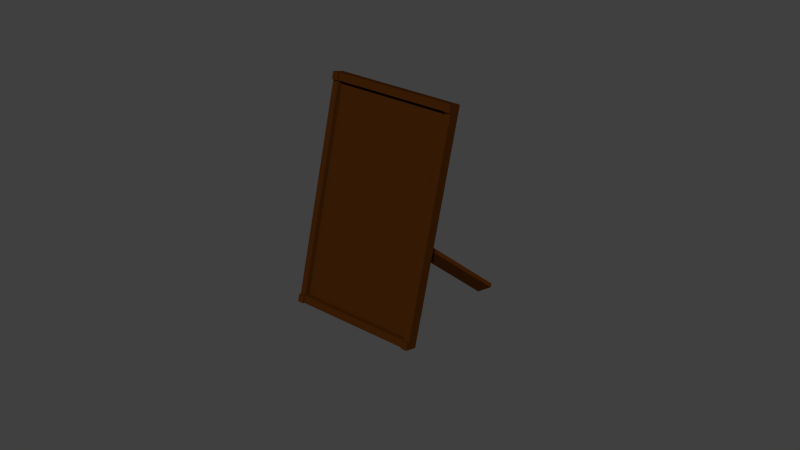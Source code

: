 # Source: photo_frame.blend  (saved by Blender 2.76.0; exported with 4.5.12 LTS)
import bpy
from mathutils import Matrix  # noqa: F401  (used for matrix-valued properties, if any)

bpy.ops.wm.read_factory_settings(use_empty=True)
scene = bpy.context.scene
scene.name = 'Scene'

# ---- collections
col_collection_1 = bpy.data.collections.new('Collection 1'); scene.collection.children.link(col_collection_1)

# ---- materials (node trees are filled in below, after node groups)
mat_photo_frame = bpy.data.materials.new('photo_frame')
mat_photo_frame.alpha_threshold = 0.0
mat_photo_frame.use_transparent_shadow = False
mat_photo_frame.diffuse_color = (0.04445, 0.01303, 0.001473, 1.0)
mat_photo_frame.roughness = 0.5
mat_photo_frame.line_color = (0.0, 0.0, 0.0, 1.0)

# ---- material node trees

# ---- world
world_world = bpy.data.worlds.new('World'); scene.world = world_world
world_world.color = (0.05088, 0.05088, 0.05088)
world_world.use_sun_shadow = False
world_world.sun_shadow_jitter_overblur = 0.0
world_world.cycles.sampling_method = 'MANUAL'
world_world.cycles.sample_map_resolution = 256

# ---- meshes
me_cube_002 = bpy.data.meshes.new('Cube.002')
me_cube_002.from_pydata([(-1.52, -10.48, -2.01), (-1.52, -10.48, -0.01045), (-1.52, -8.482, -2.01), (-1.52, -8.482, -0.01045), (0.4796, -10.48, -2.01), (0.4796, -10.48, -0.01045), (0.4796, -8.482, -2.01), (0.4796, -8.482, -0.01045), (-13.16, -32.8, -0.06742), (0.8874, 40.71, 1.398), (-13.35, -29.65, -0.1983), (0.6987, 43.86, 1.268), (-0.6987, -55.8, -0.9462), (13.35, 17.7, 0.5197), (-0.8874, -52.66, -1.077), (13.16, 20.85, 0.3888), (1.275, 42.79, 1.227), (12.59, 21.92, 0.4295), (-1.464, -51.59, -1.036), (-12.77, -30.72, -0.2389), (12.77, 18.77, 0.5603), (1.464, 39.64, 1.358), (-12.59, -33.86, -0.1081), (-1.275, -54.74, -0.9055), (-12.7, -30.4, -0.0195), (0.4281, 38.31, 1.351), (0.2394, 41.45, 1.22), (-12.89, -27.25, -0.1504), (12.7, 18.45, 0.3409), (-0.4281, -50.26, -1.029), (12.89, 15.3, 0.4718), (-0.2394, -53.4, -0.8983), (12.32, 16.37, 0.5124), (-0.816, -52.34, -0.8576), (1.005, 37.24, 1.31), (-12.13, -31.46, -0.06016), (0.816, 40.39, 1.179), (-12.32, -28.32, -0.191), (12.13, 19.51, 0.3815), (-1.005, -49.19, -0.9885), (12.27, 18.08, 0.4545), (-0.8641, -50.62, -0.9155), (0.9566, 38.96, 1.252), (-12.17, -29.75, -0.1181), (0.4638, 37.71, 1.375), (0.9231, 40.11, 1.423), (-0.2036, -54.0, -0.8735), (-0.6629, -56.4, -0.9214), (1.5, 39.05, 1.383), (-1.24, -55.34, -0.8808), (13.39, 17.11, 0.5445), (12.81, 18.17, 0.5851), (-13.13, -33.4, -0.04264), (-12.55, -34.46, -0.0833), (-0.7803, -52.93, -0.8328), (-12.09, -32.06, -0.03538), (-12.67, -30.99, 0.005279), (12.93, 14.71, 0.4965), (12.35, 15.77, 0.5372), (1.04, 36.65, 1.335)], [], [(1, 3, 2, 0), (3, 7, 6, 2), (7, 5, 4, 6), (5, 1, 0, 4), (0, 2, 6, 4), (5, 7, 3, 1), (24, 27, 10, 8), (39, 29, 14, 18), (29, 31, 12, 14), (8, 22, 53, 52), (23, 18, 14, 12), (21, 16, 11, 9), (13, 15, 17, 20), (20, 17, 16, 21), (8, 10, 19, 22), (22, 19, 18, 23), (22, 35, 55, 53), (33, 35, 22, 23), (27, 37, 19, 10), (37, 39, 18, 19), (16, 17, 38, 36), (36, 38, 39, 37), (11, 16, 36, 26), (26, 36, 37, 27), (20, 21, 34, 32), (33, 32, 40, 41), (21, 9, 45, 48), (30, 32, 33, 31), (33, 23, 49, 54), (34, 25, 24, 35), (15, 13, 30, 28), (28, 30, 31, 29), (17, 15, 28, 38), (38, 28, 29, 39), (9, 11, 26, 25), (25, 26, 27, 24), (40, 42, 43, 41), (32, 34, 42, 40), (35, 33, 41, 43), (34, 35, 43, 42), (55, 56, 52, 53), (46, 54, 49, 47), (50, 51, 58, 57), (48, 45, 44, 59), (23, 12, 47, 49), (30, 13, 50, 57), (32, 30, 57, 58), (24, 8, 52, 56), (20, 32, 58, 51), (31, 33, 54, 46), (9, 25, 44, 45), (25, 34, 59, 44), (12, 31, 46, 47), (34, 21, 48, 59), (35, 24, 56, 55), (13, 20, 51, 50)])
me_cube_002.materials.append(mat_photo_frame)
me_cube_002.use_remesh_preserve_volume = False
me_cube_002.use_remesh_preserve_attributes = False
me_cube_002.use_mirror_vertex_groups = False
me_cube_002.update()

# ---- objects
ob_cube_001 = bpy.data.objects.new('Cube.001', me_cube_002)

# ---- transforms, parenting, visibility, modifiers, constraints
ob_cube_001.location = (1.863e-09, 0.0, -1.863e-09)
ob_cube_001.rotation_euler = (0.6981, -0.6109, -9.005e-08)
ob_cube_001.scale = (0.02262, 0.005517, 0.1721)
ob_cube_001.lineart.crease_threshold = 0.0

# ---- collection membership
col_collection_1.objects.link(ob_cube_001)

# ---- scene / render settings (as saved in the file)
scene.frame_start = 1; scene.frame_end = 250; scene.frame_set(1)
scene.render.engine = 'BLENDER_EEVEE_NEXT'
scene.render.resolution_percentage = 50
scene.render.dither_intensity = 0.0
scene.cycles.use_denoising = False
scene.cycles.samples = 10
scene.cycles.sampling_pattern = 'TABULATED_SOBOL'
scene.cycles.light_sampling_threshold = 0.0
scene.cycles.use_adaptive_sampling = False
scene.cycles.use_light_tree = False
scene.cycles.blur_glossy = 0.0
scene.cycles.pixel_filter_type = 'GAUSSIAN'
scene.cycles.sample_clamp_indirect = 0.0
scene.view_settings.view_transform = 'Standard'
bpy.context.view_layer.update()

# ---- added for rendering (the .blend has no active camera and no usable light): camera, sun
cam_auto = bpy.data.cameras.new('AutoCamera')
cam_auto.lens = 50.0
cam_auto.sensor_width = 36.0
cam_auto.clip_end = 1000.0
ob_auto_camera = bpy.data.objects.new('AutoCamera', cam_auto)
scene.collection.objects.link(ob_auto_camera)
ob_auto_camera.location = (1.52246, -1.77863, 1.14004)
ob_auto_camera.rotation_euler = (1.09748, -7.21219e-08, 0.694738)
scene.camera = ob_auto_camera
light_auto_sun = bpy.data.lights.new('AutoSun', 'SUN')
light_auto_sun.energy = 3.0
light_auto_sun.angle = 0.0523599
ob_auto_sun = bpy.data.objects.new('AutoSun', light_auto_sun)
scene.collection.objects.link(ob_auto_sun)
ob_auto_sun.rotation_euler = (0.872665, 0.174533, 0.523599)
bpy.context.view_layer.update()
